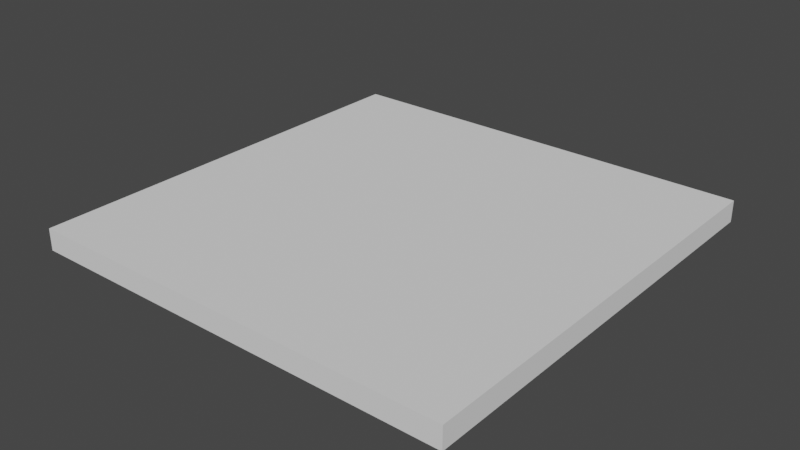 # Source: foundation-small.blend  (saved by Blender 2.93.21; exported with 4.5.12 LTS)
import bpy
from mathutils import Matrix  # noqa: F401  (used for matrix-valued properties, if any)

bpy.ops.wm.read_factory_settings(use_empty=True)
scene = bpy.context.scene
scene.name = 'Scene'

# ---- collections
col_collection = bpy.data.collections.new('Collection'); scene.collection.children.link(col_collection)

# ---- world
world_world = bpy.data.worlds.new('World'); scene.world = world_world
world_world.use_nodes = True; world_world.node_tree.nodes.clear()
_N = world_world.node_tree.nodes; _L = world_world.node_tree.links
n0 = _N.new('ShaderNodeOutputWorld'); n0.name = 'World Output'; n0.location = (300, 300)
n1 = _N.new('ShaderNodeBackground'); n1.name = 'Background'; n1.location = (10, 300)
n1.inputs[0].default_value = (0.05088, 0.05088, 0.05088, 1.0)
_L.new(n1.outputs[0], n0.inputs[0])
n0.is_active_output = True
world_world.color = (0.05088, 0.05088, 0.05088)
world_world.use_sun_shadow = False
world_world.sun_shadow_jitter_overblur = 0.0

# ---- meshes
me_cube = bpy.data.meshes.new('Cube')
me_cube.from_pydata([(-9.0, -9.0, 0.0), (-9.0, -9.0, 1.5), (-9.0, 9.0, 0.0), (-9.0, 9.0, 1.5), (9.0, -9.0, 0.0), (9.0, -9.0, 1.5), (9.0, 9.0, 0.0), (9.0, 9.0, 1.5)], [], [(0, 1, 3, 2), (2, 3, 7, 6), (6, 7, 5, 4), (4, 5, 1, 0), (2, 6, 4, 0), (7, 3, 1, 5)])
_uv = me_cube.uv_layers.new(name='UVMap')
_uv.uv.foreach_set('vector', [0.375, 0.0, 0.625, 0.0, 0.625, 0.25, 0.375, 0.25, 0.375, 0.25, 0.625, 0.25, 0.625, 0.5, 0.375, 0.5, 0.375, 0.5, 0.625, 0.5, 0.625, 0.75, 0.375, 0.75, 0.375, 0.75, 0.625, 0.75, 0.625, 1.0, 0.375, 1.0, 0.125, 0.5, 0.375, 0.5, 0.375, 0.75, 0.125, 0.75, 0.625, 0.5, 0.875, 0.5, 0.875, 0.75, 0.625, 0.75])
me_cube.use_remesh_fix_poles = True
me_cube.use_remesh_preserve_attributes = False
me_cube.update()

# ---- objects
ob_cube_001 = bpy.data.objects.new('Cube.001', me_cube)

# ---- transforms, parenting, visibility, modifiers, constraints
ob_cube_001.location = (0.0, 0.0, 0.0)
ob_cube_001.scale = (1.0, 1.0, 0.6)

# ---- collection membership
col_collection.objects.link(ob_cube_001)

# ---- scene / render settings (as saved in the file)
scene.frame_start = 1; scene.frame_end = 250; scene.frame_set(0)
scene.render.engine = 'BLENDER_EEVEE_NEXT'
scene.cycles.use_denoising = False
scene.cycles.samples = 128
scene.cycles.sampling_pattern = 'TABULATED_SOBOL'
scene.cycles.use_adaptive_sampling = False
scene.cycles.use_light_tree = False
scene.view_settings.view_transform = 'Filmic'
bpy.context.view_layer.update()

# ---- added for rendering (the .blend has no active camera and no usable light): camera, sun
cam_auto = bpy.data.cameras.new('AutoCamera')
cam_auto.lens = 50.0
cam_auto.sensor_width = 36.0
cam_auto.clip_end = 1000.0
ob_auto_camera = bpy.data.objects.new('AutoCamera', cam_auto)
scene.collection.objects.link(ob_auto_camera)
ob_auto_camera.location = (23.5671, -28.2805, 19.3037)
ob_auto_camera.rotation_euler = (1.09748, -7.21219e-08, 0.694738)
scene.camera = ob_auto_camera
light_auto_sun = bpy.data.lights.new('AutoSun', 'SUN')
light_auto_sun.energy = 3.0
light_auto_sun.angle = 0.0523599
ob_auto_sun = bpy.data.objects.new('AutoSun', light_auto_sun)
scene.collection.objects.link(ob_auto_sun)
ob_auto_sun.rotation_euler = (0.872665, 0.174533, 0.523599)
bpy.context.view_layer.update()
